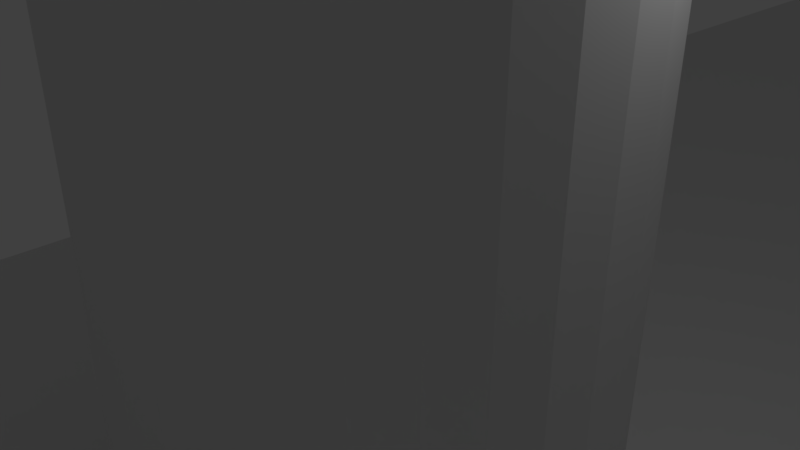 # Source: case.blend  (saved by Blender 2.79.0; exported with 4.5.12 LTS)
import bpy
from mathutils import Matrix  # noqa: F401  (used for matrix-valued properties, if any)

bpy.ops.wm.read_factory_settings(use_empty=True)
scene = bpy.context.scene
scene.name = 'Scene'

# ---- collections
col_collection_1 = bpy.data.collections.new('Collection 1'); scene.collection.children.link(col_collection_1)

# ---- world
world_world = bpy.data.worlds.new('World'); scene.world = world_world
world_world.color = (0.05088, 0.05088, 0.05088)
world_world.use_sun_shadow = False
world_world.sun_shadow_jitter_overblur = 0.0
world_world.cycles.sampling_method = 'MANUAL'

# ---- cameras
cam_camera = bpy.data.cameras.new('Camera')
cam_camera.clip_end = 100.0
cam_camera.lens = 35.0
cam_camera.sensor_width = 32.0
cam_camera.sensor_height = 18.0
cam_camera.ortho_scale = 7.314
cam_camera.dof.focus_distance = 0.0
cam_camera.dof.aperture_fstop = 128.0

# ---- lights
light_lamp = bpy.data.lights.new('Lamp', 'POINT')
light_lamp.transmission_factor = 0.0
light_lamp.cutoff_distance = 30.0
light_lamp.energy = 100.0
light_lamp.shadow_buffer_clip_start = 1.001
light_lamp.shadow_soft_size = 0.1
light_lamp.shadow_maximum_resolution = 0.006
light_lamp.use_absolute_resolution = True

# ---- meshes
me_cube_001 = bpy.data.meshes.new('Cube.001')
me_cube_001.from_pydata([(-5.0, -5.0, -1.0), (-5.0, -5.0, 1.0), (-5.0, 57.0, -1.0), (-5.0, 57.0, 1.0), (30.0, -5.0, -1.0), (30.0, -5.0, 1.0), (30.0, 57.0, -1.0), (30.0, 57.0, 1.0), (56.0, 57.0, 1.0), (56.0, 57.0, -1.0), (56.0, -5.0, -1.0), (56.0, -5.0, 1.0), (-5.0, 60.0, 1.0), (-5.0, 60.0, -1.0), (30.0, 60.0, -1.0), (30.0, 60.0, 1.0), (56.0, 60.0, 1.0), (56.0, 60.0, -1.0), (-5.0, 63.0, 1.0), (-5.0, 63.0, -1.0), (30.0, 63.0, -1.0), (30.0, 63.0, 1.0), (56.0, 63.0, 1.0), (56.0, 63.0, -1.0), (-5.0, -8.0, -1.0), (-5.0, -8.0, 1.0), (30.0, -8.0, 1.0), (30.0, -8.0, -1.0), (56.0, -8.0, 1.0), (56.0, -8.0, -1.0), (-5.0, -11.0, -1.0), (-5.0, -11.0, 1.0), (30.0, -11.0, 1.0), (30.0, -11.0, -1.0), (56.0, -11.0, 1.0), (56.0, -11.0, -1.0), (56.0, -5.0, 1.0), (56.0, -8.0, 1.0), (56.0, 57.0, 1.0), (56.0, 57.0, -1.0), (56.0, -5.0, -1.0), (56.0, 60.0, 1.0), (56.0, 60.0, -1.0), (56.0, 63.0, 1.0), (56.0, 63.0, -1.0), (56.0, -8.0, -1.0), (-5.0, -11.0, -1.0), (-5.0, -11.0, 1.0), (30.0, -11.0, 1.0), (30.0, -11.0, -1.0), (56.0, -11.0, 1.0), (56.0, -11.0, -1.0), (59.0, -5.0, 1.0), (59.0, -8.0, 1.0), (59.0, 57.0, 1.0), (59.0, 57.0, -1.0), (59.0, -5.0, -1.0), (59.0, 60.0, 1.0), (59.0, 60.0, -1.0), (59.0, 63.0, 1.0), (59.0, 63.0, -1.0), (59.0, -8.0, -1.0), (59.0, -11.0, 1.0), (59.0, -11.0, -1.0), (62.0, -5.0, 1.0), (62.0, -8.0, 1.0), (62.0, 57.0, 1.0), (62.0, 57.0, -1.0), (62.0, -5.0, -1.0), (62.0, 60.0, 1.0), (62.0, 60.0, -1.0), (62.0, 63.0, 1.0), (62.0, 63.0, -1.0), (62.0, -8.0, -1.0), (62.0, -11.0, 1.0), (62.0, -11.0, -1.0), (-5.0, 57.0, -1.0), (-5.0, -5.0, -1.0), (-5.0, -5.0, 1.0), (-5.0, 57.0, 1.0), (-5.0, 60.0, 1.0), (-5.0, 60.0, -1.0), (-5.0, 63.0, 1.0), (-5.0, 63.0, -1.0), (-5.0, -8.0, -1.0), (-5.0, -8.0, 1.0), (-5.0, -11.0, -1.0), (-5.0, -11.0, 1.0), (-8.0, 57.0, -1.0), (-8.0, -5.0, -1.0), (-8.0, -5.0, 1.0), (-8.0, 57.0, 1.0), (-8.0, 60.0, 1.0), (-8.0, 60.0, -1.0), (-8.0, 63.0, 1.0), (-8.0, 63.0, -1.0), (-8.0, -8.0, -1.0), (-8.0, -8.0, 1.0), (-8.0, -11.0, -1.0), (-8.0, -11.0, 1.0), (-11.0, 57.0, -1.0), (-11.0, -5.0, -1.0), (-11.0, -5.0, 1.0), (-11.0, 57.0, 1.0), (-11.0, 60.0, 1.0), (-11.0, 60.0, -1.0), (-11.0, 63.0, 1.0), (-11.0, 63.0, -1.0), (-11.0, -8.0, -1.0), (-11.0, -8.0, 1.0), (-11.0, -11.0, -1.0), (-11.0, -11.0, 1.0)], [], [(12, 18, 82, 80), (6, 2, 13, 14), (9, 6, 14, 17), (5, 1, 25, 26), (2, 6, 4, 0), (7, 3, 1, 5), (28, 34, 50, 37), (22, 16, 41, 43), (4, 6, 9, 10), (7, 5, 11, 8), (34, 32, 48, 50), (17, 14, 20, 23), (7, 8, 16, 15), (3, 7, 15, 12), (25, 1, 78, 85), (17, 23, 44, 42), (19, 18, 21, 20), (20, 21, 22, 23), (12, 15, 21, 18), (13, 2, 76, 81), (15, 16, 22, 21), (14, 13, 19, 20), (33, 35, 51, 49), (28, 26, 32, 34), (4, 10, 29, 27), (0, 24, 84, 77), (0, 4, 27, 24), (11, 5, 26, 28), (11, 28, 37, 36), (32, 31, 47, 48), (24, 27, 33, 30), (3, 12, 80, 79), (27, 29, 35, 33), (26, 25, 31, 32), (40, 39, 55, 56), (45, 40, 56, 61), (44, 43, 59, 60), (51, 45, 61, 63), (41, 38, 54, 57), (49, 48, 47, 46), (48, 49, 51, 50), (31, 30, 46, 47), (35, 29, 45, 51), (9, 17, 42, 39), (10, 9, 39, 40), (30, 33, 49, 46), (23, 22, 43, 44), (29, 10, 40, 45), (8, 11, 36, 38), (16, 8, 38, 41), (59, 57, 69, 71), (54, 52, 64, 66), (62, 63, 75, 74), (55, 58, 70, 67), (58, 60, 72, 70), (42, 44, 60, 58), (39, 42, 58, 55), (37, 50, 62, 53), (38, 36, 52, 54), (43, 41, 57, 59), (50, 51, 63, 62), (36, 37, 53, 52), (67, 66, 64, 68), (68, 64, 65, 73), (69, 70, 72, 71), (66, 67, 70, 69), (73, 65, 74, 75), (52, 53, 65, 64), (57, 54, 66, 69), (53, 62, 74, 65), (60, 59, 71, 72), (63, 61, 73, 75), (61, 56, 68, 73), (56, 55, 67, 68), (86, 87, 99, 98), (79, 80, 92, 91), (83, 81, 93, 95), (78, 79, 91, 90), (77, 84, 96, 89), (24, 30, 86, 84), (18, 19, 83, 82), (30, 31, 87, 86), (1, 3, 79, 78), (19, 13, 81, 83), (31, 25, 85, 87), (2, 0, 77, 76), (91, 92, 104, 103), (95, 93, 105, 107), (90, 91, 103, 102), (89, 96, 108, 101), (93, 88, 100, 105), (76, 77, 89, 88), (82, 83, 95, 94), (84, 86, 98, 96), (85, 78, 90, 97), (80, 82, 94, 92), (87, 85, 97, 99), (81, 76, 88, 93), (101, 102, 103, 100), (100, 103, 104, 105), (105, 104, 106, 107), (102, 101, 108, 109), (109, 108, 110, 111), (98, 99, 111, 110), (88, 89, 101, 100), (94, 95, 107, 106), (96, 98, 110, 108), (97, 90, 102, 109), (92, 94, 106, 104), (99, 97, 109, 111)])
me_cube_001.use_remesh_preserve_volume = False
me_cube_001.use_remesh_preserve_attributes = False
me_cube_001.use_mirror_vertex_groups = False
me_cube_001.update()
me_cylinder_005 = bpy.data.meshes.new('Cylinder.005')
me_cylinder_005.from_pydata([(0.0, 1.0, -1.0), (0.0, 1.0, 1.0), (0.1951, 0.9808, -1.0), (0.1951, 0.9808, 1.0), (0.3827, 0.9239, -1.0), (0.3827, 0.9239, 1.0), (0.5556, 0.8315, -1.0), (0.5556, 0.8315, 1.0), (0.7071, 0.7071, -1.0), (0.7071, 0.7071, 1.0), (0.8315, 0.5556, -1.0), (0.8315, 0.5556, 1.0), (0.9239, 0.3827, -1.0), (0.9239, 0.3827, 1.0), (0.9808, 0.1951, -1.0), (0.9808, 0.1951, 1.0), (1.0, 7.55e-08, -1.0), (1.0, 7.55e-08, 1.0), (0.9808, -0.1951, -1.0), (0.9808, -0.1951, 1.0), (0.9239, -0.3827, -1.0), (0.9239, -0.3827, 1.0), (0.8315, -0.5556, -1.0), (0.8315, -0.5556, 1.0), (0.7071, -0.7071, -1.0), (0.7071, -0.7071, 1.0), (0.5556, -0.8315, -1.0), (0.5556, -0.8315, 1.0), (0.3827, -0.9239, -1.0), (0.3827, -0.9239, 1.0), (0.1951, -0.9808, -1.0), (0.1951, -0.9808, 1.0), (-3.258e-07, -1.0, -1.0), (-3.258e-07, -1.0, 1.0), (-0.1951, -0.9808, -1.0), (-0.1951, -0.9808, 1.0), (-0.3827, -0.9239, -1.0), (-0.3827, -0.9239, 1.0), (-0.5556, -0.8315, -1.0), (-0.5556, -0.8315, 1.0), (-0.7071, -0.7071, -1.0), (-0.7071, -0.7071, 1.0), (-0.8315, -0.5556, -1.0), (-0.8315, -0.5556, 1.0), (-0.9239, -0.3827, -1.0), (-0.9239, -0.3827, 1.0), (-0.9808, -0.1951, -1.0), (-0.9808, -0.1951, 1.0), (-1.0, 9.656e-07, -1.0), (-1.0, 9.656e-07, 1.0), (-0.9808, 0.1951, -1.0), (-0.9808, 0.1951, 1.0), (-0.9239, 0.3827, -1.0), (-0.9239, 0.3827, 1.0), (-0.8315, 0.5556, -1.0), (-0.8315, 0.5556, 1.0), (-0.7071, 0.7071, -1.0), (-0.7071, 0.7071, 1.0), (-0.5556, 0.8315, -1.0), (-0.5556, 0.8315, 1.0), (-0.3827, 0.9239, -1.0), (-0.3827, 0.9239, 1.0), (-0.1951, 0.9808, -1.0), (-0.1951, 0.9808, 1.0), (0.08389, 0.4217, 1.0), (6.768e-08, 0.43, 1.0), (0.1646, 0.3973, 1.0), (0.2389, 0.3575, 1.0), (0.3041, 0.3041, 1.0), (0.3575, 0.2389, 1.0), (0.3973, 0.1646, 1.0), (0.4217, 0.08389, 1.0), (0.43, 1.949e-07, 1.0), (0.4217, -0.08389, 1.0), (0.3973, -0.1646, 1.0), (0.3575, -0.2389, 1.0), (0.3041, -0.3041, 1.0), (0.2389, -0.3575, 1.0), (0.1646, -0.3973, 1.0), (0.08389, -0.4217, 1.0), (-7.243e-08, -0.43, 1.0), (-0.08389, -0.4217, 1.0), (-0.1646, -0.3973, 1.0), (-0.2389, -0.3575, 1.0), (-0.3041, -0.3041, 1.0), (-0.3575, -0.2389, 1.0), (-0.3973, -0.1646, 1.0), (-0.4217, -0.08389, 1.0), (-0.43, 5.776e-07, 1.0), (-0.4217, 0.08389, 1.0), (-0.3973, 0.1646, 1.0), (-0.3575, 0.2389, 1.0), (-0.3041, 0.3041, 1.0), (-0.2389, 0.3575, 1.0), (-0.1646, 0.3973, 1.0), (-0.08389, 0.4217, 1.0), (0.08389, 0.4217, -0.7), (6.768e-08, 0.43, -0.7), (0.1646, 0.3973, -0.7), (0.2389, 0.3575, -0.7), (0.3041, 0.3041, -0.7), (0.3575, 0.2389, -0.7), (0.3973, 0.1646, -0.7), (0.4217, 0.08389, -0.7), (0.43, 1.949e-07, -0.7), (0.4217, -0.08389, -0.7), (0.3973, -0.1646, -0.7), (0.3575, -0.2389, -0.7), (0.3041, -0.3041, -0.7), (0.2389, -0.3575, -0.7), (0.1646, -0.3973, -0.7), (0.08389, -0.4217, -0.7), (-7.243e-08, -0.43, -0.7), (-0.08389, -0.4217, -0.7), (-0.1646, -0.3973, -0.7), (-0.2389, -0.3575, -0.7), (-0.3041, -0.3041, -0.7), (-0.3575, -0.2389, -0.7), (-0.3973, -0.1646, -0.7), (-0.4217, -0.08389, -0.7), (-0.43, 5.776e-07, -0.7), (-0.4217, 0.08389, -0.7), (-0.3973, 0.1646, -0.7), (-0.3575, 0.2389, -0.7), (-0.3041, 0.3041, -0.7), (-0.2389, 0.3575, -0.7), (-0.1646, 0.3973, -0.7), (-0.08389, 0.4217, -0.7)], [], [(0, 1, 3, 2), (2, 3, 5, 4), (4, 5, 7, 6), (6, 7, 9, 8), (8, 9, 11, 10), (10, 11, 13, 12), (12, 13, 15, 14), (14, 15, 17, 16), (16, 17, 19, 18), (18, 19, 21, 20), (20, 21, 23, 22), (22, 23, 25, 24), (24, 25, 27, 26), (26, 27, 29, 28), (28, 29, 31, 30), (30, 31, 33, 32), (32, 33, 35, 34), (34, 35, 37, 36), (36, 37, 39, 38), (38, 39, 41, 40), (40, 41, 43, 42), (42, 43, 45, 44), (44, 45, 47, 46), (46, 47, 49, 48), (48, 49, 51, 50), (50, 51, 53, 52), (52, 53, 55, 54), (54, 55, 57, 56), (56, 57, 59, 58), (58, 59, 61, 60), (11, 9, 68, 69), (60, 61, 63, 62), (62, 63, 1, 0), (0, 2, 4, 6, 8, 10, 12, 14, 16, 18, 20, 22, 24, 26, 28, 30, 32, 34, 36, 38, 40, 42, 44, 46, 48, 50, 52, 54, 56, 58, 60, 62), (90, 89, 121, 122), (29, 27, 77, 78), (47, 45, 86, 87), (3, 1, 65, 64), (1, 63, 95, 65), (21, 19, 73, 74), (39, 37, 82, 83), (57, 55, 91, 92), (13, 11, 69, 70), (31, 29, 78, 79), (49, 47, 87, 88), (5, 3, 64, 66), (23, 21, 74, 75), (41, 39, 83, 84), (59, 57, 92, 93), (15, 13, 70, 71), (33, 31, 79, 80), (51, 49, 88, 89), (7, 5, 66, 67), (25, 23, 75, 76), (43, 41, 84, 85), (61, 59, 93, 94), (17, 15, 71, 72), (35, 33, 80, 81), (53, 51, 89, 90), (9, 7, 67, 68), (27, 25, 76, 77), (45, 43, 85, 86), (63, 61, 94, 95), (19, 17, 72, 73), (37, 35, 81, 82), (55, 53, 90, 91), (96, 97, 127, 126, 125, 124, 123, 122, 121, 120, 119, 118, 117, 116, 115, 114, 113, 112, 111, 110, 109, 108, 107, 106, 105, 104, 103, 102, 101, 100, 99, 98), (77, 76, 108, 109), (91, 90, 122, 123), (78, 77, 109, 110), (64, 65, 97, 96), (92, 91, 123, 124), (79, 78, 110, 111), (66, 64, 96, 98), (93, 92, 124, 125), (80, 79, 111, 112), (67, 66, 98, 99), (94, 93, 125, 126), (81, 80, 112, 113), (68, 67, 99, 100), (95, 94, 126, 127), (82, 81, 113, 114), (69, 68, 100, 101), (65, 95, 127, 97), (83, 82, 114, 115), (70, 69, 101, 102), (84, 83, 115, 116), (71, 70, 102, 103), (85, 84, 116, 117), (72, 71, 103, 104), (86, 85, 117, 118), (73, 72, 104, 105), (87, 86, 118, 119), (74, 73, 105, 106), (88, 87, 119, 120), (75, 74, 106, 107), (89, 88, 120, 121), (76, 75, 107, 108)])
me_cylinder_005.use_remesh_preserve_volume = False
me_cylinder_005.use_remesh_preserve_attributes = False
me_cylinder_005.use_mirror_vertex_groups = False
me_cylinder_005.update()
me_cylinder_004 = bpy.data.meshes.new('Cylinder.004')
me_cylinder_004.from_pydata([(0.0, 1.0, -1.0), (0.0, 1.0, 1.0), (0.1951, 0.9808, -1.0), (0.1951, 0.9808, 1.0), (0.3827, 0.9239, -1.0), (0.3827, 0.9239, 1.0), (0.5556, 0.8315, -1.0), (0.5556, 0.8315, 1.0), (0.7071, 0.7071, -1.0), (0.7071, 0.7071, 1.0), (0.8315, 0.5556, -1.0), (0.8315, 0.5556, 1.0), (0.9239, 0.3827, -1.0), (0.9239, 0.3827, 1.0), (0.9808, 0.1951, -1.0), (0.9808, 0.1951, 1.0), (1.0, 7.55e-08, -1.0), (1.0, 7.55e-08, 1.0), (0.9808, -0.1951, -1.0), (0.9808, -0.1951, 1.0), (0.9239, -0.3827, -1.0), (0.9239, -0.3827, 1.0), (0.8315, -0.5556, -1.0), (0.8315, -0.5556, 1.0), (0.7071, -0.7071, -1.0), (0.7071, -0.7071, 1.0), (0.5556, -0.8315, -1.0), (0.5556, -0.8315, 1.0), (0.3827, -0.9239, -1.0), (0.3827, -0.9239, 1.0), (0.1951, -0.9808, -1.0), (0.1951, -0.9808, 1.0), (-3.258e-07, -1.0, -1.0), (-3.258e-07, -1.0, 1.0), (-0.1951, -0.9808, -1.0), (-0.1951, -0.9808, 1.0), (-0.3827, -0.9239, -1.0), (-0.3827, -0.9239, 1.0), (-0.5556, -0.8315, -1.0), (-0.5556, -0.8315, 1.0), (-0.7071, -0.7071, -1.0), (-0.7071, -0.7071, 1.0), (-0.8315, -0.5556, -1.0), (-0.8315, -0.5556, 1.0), (-0.9239, -0.3827, -1.0), (-0.9239, -0.3827, 1.0), (-0.9808, -0.1951, -1.0), (-0.9808, -0.1951, 1.0), (-1.0, 9.656e-07, -1.0), (-1.0, 9.656e-07, 1.0), (-0.9808, 0.1951, -1.0), (-0.9808, 0.1951, 1.0), (-0.9239, 0.3827, -1.0), (-0.9239, 0.3827, 1.0), (-0.8315, 0.5556, -1.0), (-0.8315, 0.5556, 1.0), (-0.7071, 0.7071, -1.0), (-0.7071, 0.7071, 1.0), (-0.5556, 0.8315, -1.0), (-0.5556, 0.8315, 1.0), (-0.3827, 0.9239, -1.0), (-0.3827, 0.9239, 1.0), (-0.1951, 0.9808, -1.0), (-0.1951, 0.9808, 1.0), (0.08389, 0.4217, 1.0), (6.768e-08, 0.43, 1.0), (0.1646, 0.3973, 1.0), (0.2389, 0.3575, 1.0), (0.3041, 0.3041, 1.0), (0.3575, 0.2389, 1.0), (0.3973, 0.1646, 1.0), (0.4217, 0.08389, 1.0), (0.43, 1.949e-07, 1.0), (0.4217, -0.08389, 1.0), (0.3973, -0.1646, 1.0), (0.3575, -0.2389, 1.0), (0.3041, -0.3041, 1.0), (0.2389, -0.3575, 1.0), (0.1646, -0.3973, 1.0), (0.08389, -0.4217, 1.0), (-7.243e-08, -0.43, 1.0), (-0.08389, -0.4217, 1.0), (-0.1646, -0.3973, 1.0), (-0.2389, -0.3575, 1.0), (-0.3041, -0.3041, 1.0), (-0.3575, -0.2389, 1.0), (-0.3973, -0.1646, 1.0), (-0.4217, -0.08389, 1.0), (-0.43, 5.776e-07, 1.0), (-0.4217, 0.08389, 1.0), (-0.3973, 0.1646, 1.0), (-0.3575, 0.2389, 1.0), (-0.3041, 0.3041, 1.0), (-0.2389, 0.3575, 1.0), (-0.1646, 0.3973, 1.0), (-0.08389, 0.4217, 1.0), (0.08389, 0.4217, -0.7), (6.768e-08, 0.43, -0.7), (0.1646, 0.3973, -0.7), (0.2389, 0.3575, -0.7), (0.3041, 0.3041, -0.7), (0.3575, 0.2389, -0.7), (0.3973, 0.1646, -0.7), (0.4217, 0.08389, -0.7), (0.43, 1.949e-07, -0.7), (0.4217, -0.08389, -0.7), (0.3973, -0.1646, -0.7), (0.3575, -0.2389, -0.7), (0.3041, -0.3041, -0.7), (0.2389, -0.3575, -0.7), (0.1646, -0.3973, -0.7), (0.08389, -0.4217, -0.7), (-7.243e-08, -0.43, -0.7), (-0.08389, -0.4217, -0.7), (-0.1646, -0.3973, -0.7), (-0.2389, -0.3575, -0.7), (-0.3041, -0.3041, -0.7), (-0.3575, -0.2389, -0.7), (-0.3973, -0.1646, -0.7), (-0.4217, -0.08389, -0.7), (-0.43, 5.776e-07, -0.7), (-0.4217, 0.08389, -0.7), (-0.3973, 0.1646, -0.7), (-0.3575, 0.2389, -0.7), (-0.3041, 0.3041, -0.7), (-0.2389, 0.3575, -0.7), (-0.1646, 0.3973, -0.7), (-0.08389, 0.4217, -0.7)], [], [(0, 1, 3, 2), (2, 3, 5, 4), (4, 5, 7, 6), (6, 7, 9, 8), (8, 9, 11, 10), (10, 11, 13, 12), (12, 13, 15, 14), (14, 15, 17, 16), (16, 17, 19, 18), (18, 19, 21, 20), (20, 21, 23, 22), (22, 23, 25, 24), (24, 25, 27, 26), (26, 27, 29, 28), (28, 29, 31, 30), (30, 31, 33, 32), (32, 33, 35, 34), (34, 35, 37, 36), (36, 37, 39, 38), (38, 39, 41, 40), (40, 41, 43, 42), (42, 43, 45, 44), (44, 45, 47, 46), (46, 47, 49, 48), (48, 49, 51, 50), (50, 51, 53, 52), (52, 53, 55, 54), (54, 55, 57, 56), (56, 57, 59, 58), (58, 59, 61, 60), (11, 9, 68, 69), (60, 61, 63, 62), (62, 63, 1, 0), (0, 2, 4, 6, 8, 10, 12, 14, 16, 18, 20, 22, 24, 26, 28, 30, 32, 34, 36, 38, 40, 42, 44, 46, 48, 50, 52, 54, 56, 58, 60, 62), (90, 89, 121, 122), (29, 27, 77, 78), (47, 45, 86, 87), (3, 1, 65, 64), (1, 63, 95, 65), (21, 19, 73, 74), (39, 37, 82, 83), (57, 55, 91, 92), (13, 11, 69, 70), (31, 29, 78, 79), (49, 47, 87, 88), (5, 3, 64, 66), (23, 21, 74, 75), (41, 39, 83, 84), (59, 57, 92, 93), (15, 13, 70, 71), (33, 31, 79, 80), (51, 49, 88, 89), (7, 5, 66, 67), (25, 23, 75, 76), (43, 41, 84, 85), (61, 59, 93, 94), (17, 15, 71, 72), (35, 33, 80, 81), (53, 51, 89, 90), (9, 7, 67, 68), (27, 25, 76, 77), (45, 43, 85, 86), (63, 61, 94, 95), (19, 17, 72, 73), (37, 35, 81, 82), (55, 53, 90, 91), (96, 97, 127, 126, 125, 124, 123, 122, 121, 120, 119, 118, 117, 116, 115, 114, 113, 112, 111, 110, 109, 108, 107, 106, 105, 104, 103, 102, 101, 100, 99, 98), (77, 76, 108, 109), (91, 90, 122, 123), (78, 77, 109, 110), (64, 65, 97, 96), (92, 91, 123, 124), (79, 78, 110, 111), (66, 64, 96, 98), (93, 92, 124, 125), (80, 79, 111, 112), (67, 66, 98, 99), (94, 93, 125, 126), (81, 80, 112, 113), (68, 67, 99, 100), (95, 94, 126, 127), (82, 81, 113, 114), (69, 68, 100, 101), (65, 95, 127, 97), (83, 82, 114, 115), (70, 69, 101, 102), (84, 83, 115, 116), (71, 70, 102, 103), (85, 84, 116, 117), (72, 71, 103, 104), (86, 85, 117, 118), (73, 72, 104, 105), (87, 86, 118, 119), (74, 73, 105, 106), (88, 87, 119, 120), (75, 74, 106, 107), (89, 88, 120, 121), (76, 75, 107, 108)])
me_cylinder_004.use_remesh_preserve_volume = False
me_cylinder_004.use_remesh_preserve_attributes = False
me_cylinder_004.use_mirror_vertex_groups = False
me_cylinder_004.update()
me_cylinder_003 = bpy.data.meshes.new('Cylinder.003')
me_cylinder_003.from_pydata([(0.0, 1.0, -1.0), (0.0, 1.0, 1.0), (0.1951, 0.9808, -1.0), (0.1951, 0.9808, 1.0), (0.3827, 0.9239, -1.0), (0.3827, 0.9239, 1.0), (0.5556, 0.8315, -1.0), (0.5556, 0.8315, 1.0), (0.7071, 0.7071, -1.0), (0.7071, 0.7071, 1.0), (0.8315, 0.5556, -1.0), (0.8315, 0.5556, 1.0), (0.9239, 0.3827, -1.0), (0.9239, 0.3827, 1.0), (0.9808, 0.1951, -1.0), (0.9808, 0.1951, 1.0), (1.0, 7.55e-08, -1.0), (1.0, 7.55e-08, 1.0), (0.9808, -0.1951, -1.0), (0.9808, -0.1951, 1.0), (0.9239, -0.3827, -1.0), (0.9239, -0.3827, 1.0), (0.8315, -0.5556, -1.0), (0.8315, -0.5556, 1.0), (0.7071, -0.7071, -1.0), (0.7071, -0.7071, 1.0), (0.5556, -0.8315, -1.0), (0.5556, -0.8315, 1.0), (0.3827, -0.9239, -1.0), (0.3827, -0.9239, 1.0), (0.1951, -0.9808, -1.0), (0.1951, -0.9808, 1.0), (-3.258e-07, -1.0, -1.0), (-3.258e-07, -1.0, 1.0), (-0.1951, -0.9808, -1.0), (-0.1951, -0.9808, 1.0), (-0.3827, -0.9239, -1.0), (-0.3827, -0.9239, 1.0), (-0.5556, -0.8315, -1.0), (-0.5556, -0.8315, 1.0), (-0.7071, -0.7071, -1.0), (-0.7071, -0.7071, 1.0), (-0.8315, -0.5556, -1.0), (-0.8315, -0.5556, 1.0), (-0.9239, -0.3827, -1.0), (-0.9239, -0.3827, 1.0), (-0.9808, -0.1951, -1.0), (-0.9808, -0.1951, 1.0), (-1.0, 9.656e-07, -1.0), (-1.0, 9.656e-07, 1.0), (-0.9808, 0.1951, -1.0), (-0.9808, 0.1951, 1.0), (-0.9239, 0.3827, -1.0), (-0.9239, 0.3827, 1.0), (-0.8315, 0.5556, -1.0), (-0.8315, 0.5556, 1.0), (-0.7071, 0.7071, -1.0), (-0.7071, 0.7071, 1.0), (-0.5556, 0.8315, -1.0), (-0.5556, 0.8315, 1.0), (-0.3827, 0.9239, -1.0), (-0.3827, 0.9239, 1.0), (-0.1951, 0.9808, -1.0), (-0.1951, 0.9808, 1.0), (0.08389, 0.4217, 1.0), (6.768e-08, 0.43, 1.0), (0.1646, 0.3973, 1.0), (0.2389, 0.3575, 1.0), (0.3041, 0.3041, 1.0), (0.3575, 0.2389, 1.0), (0.3973, 0.1646, 1.0), (0.4217, 0.08389, 1.0), (0.43, 1.949e-07, 1.0), (0.4217, -0.08389, 1.0), (0.3973, -0.1646, 1.0), (0.3575, -0.2389, 1.0), (0.3041, -0.3041, 1.0), (0.2389, -0.3575, 1.0), (0.1646, -0.3973, 1.0), (0.08389, -0.4217, 1.0), (-7.243e-08, -0.43, 1.0), (-0.08389, -0.4217, 1.0), (-0.1646, -0.3973, 1.0), (-0.2389, -0.3575, 1.0), (-0.3041, -0.3041, 1.0), (-0.3575, -0.2389, 1.0), (-0.3973, -0.1646, 1.0), (-0.4217, -0.08389, 1.0), (-0.43, 5.776e-07, 1.0), (-0.4217, 0.08389, 1.0), (-0.3973, 0.1646, 1.0), (-0.3575, 0.2389, 1.0), (-0.3041, 0.3041, 1.0), (-0.2389, 0.3575, 1.0), (-0.1646, 0.3973, 1.0), (-0.08389, 0.4217, 1.0), (0.08389, 0.4217, -0.7), (6.768e-08, 0.43, -0.7), (0.1646, 0.3973, -0.7), (0.2389, 0.3575, -0.7), (0.3041, 0.3041, -0.7), (0.3575, 0.2389, -0.7), (0.3973, 0.1646, -0.7), (0.4217, 0.08389, -0.7), (0.43, 1.949e-07, -0.7), (0.4217, -0.08389, -0.7), (0.3973, -0.1646, -0.7), (0.3575, -0.2389, -0.7), (0.3041, -0.3041, -0.7), (0.2389, -0.3575, -0.7), (0.1646, -0.3973, -0.7), (0.08389, -0.4217, -0.7), (-7.243e-08, -0.43, -0.7), (-0.08389, -0.4217, -0.7), (-0.1646, -0.3973, -0.7), (-0.2389, -0.3575, -0.7), (-0.3041, -0.3041, -0.7), (-0.3575, -0.2389, -0.7), (-0.3973, -0.1646, -0.7), (-0.4217, -0.08389, -0.7), (-0.43, 5.776e-07, -0.7), (-0.4217, 0.08389, -0.7), (-0.3973, 0.1646, -0.7), (-0.3575, 0.2389, -0.7), (-0.3041, 0.3041, -0.7), (-0.2389, 0.3575, -0.7), (-0.1646, 0.3973, -0.7), (-0.08389, 0.4217, -0.7)], [], [(0, 1, 3, 2), (2, 3, 5, 4), (4, 5, 7, 6), (6, 7, 9, 8), (8, 9, 11, 10), (10, 11, 13, 12), (12, 13, 15, 14), (14, 15, 17, 16), (16, 17, 19, 18), (18, 19, 21, 20), (20, 21, 23, 22), (22, 23, 25, 24), (24, 25, 27, 26), (26, 27, 29, 28), (28, 29, 31, 30), (30, 31, 33, 32), (32, 33, 35, 34), (34, 35, 37, 36), (36, 37, 39, 38), (38, 39, 41, 40), (40, 41, 43, 42), (42, 43, 45, 44), (44, 45, 47, 46), (46, 47, 49, 48), (48, 49, 51, 50), (50, 51, 53, 52), (52, 53, 55, 54), (54, 55, 57, 56), (56, 57, 59, 58), (58, 59, 61, 60), (11, 9, 68, 69), (60, 61, 63, 62), (62, 63, 1, 0), (0, 2, 4, 6, 8, 10, 12, 14, 16, 18, 20, 22, 24, 26, 28, 30, 32, 34, 36, 38, 40, 42, 44, 46, 48, 50, 52, 54, 56, 58, 60, 62), (90, 89, 121, 122), (29, 27, 77, 78), (47, 45, 86, 87), (3, 1, 65, 64), (1, 63, 95, 65), (21, 19, 73, 74), (39, 37, 82, 83), (57, 55, 91, 92), (13, 11, 69, 70), (31, 29, 78, 79), (49, 47, 87, 88), (5, 3, 64, 66), (23, 21, 74, 75), (41, 39, 83, 84), (59, 57, 92, 93), (15, 13, 70, 71), (33, 31, 79, 80), (51, 49, 88, 89), (7, 5, 66, 67), (25, 23, 75, 76), (43, 41, 84, 85), (61, 59, 93, 94), (17, 15, 71, 72), (35, 33, 80, 81), (53, 51, 89, 90), (9, 7, 67, 68), (27, 25, 76, 77), (45, 43, 85, 86), (63, 61, 94, 95), (19, 17, 72, 73), (37, 35, 81, 82), (55, 53, 90, 91), (96, 97, 127, 126, 125, 124, 123, 122, 121, 120, 119, 118, 117, 116, 115, 114, 113, 112, 111, 110, 109, 108, 107, 106, 105, 104, 103, 102, 101, 100, 99, 98), (77, 76, 108, 109), (91, 90, 122, 123), (78, 77, 109, 110), (64, 65, 97, 96), (92, 91, 123, 124), (79, 78, 110, 111), (66, 64, 96, 98), (93, 92, 124, 125), (80, 79, 111, 112), (67, 66, 98, 99), (94, 93, 125, 126), (81, 80, 112, 113), (68, 67, 99, 100), (95, 94, 126, 127), (82, 81, 113, 114), (69, 68, 100, 101), (65, 95, 127, 97), (83, 82, 114, 115), (70, 69, 101, 102), (84, 83, 115, 116), (71, 70, 102, 103), (85, 84, 116, 117), (72, 71, 103, 104), (86, 85, 117, 118), (73, 72, 104, 105), (87, 86, 118, 119), (74, 73, 105, 106), (88, 87, 119, 120), (75, 74, 106, 107), (89, 88, 120, 121), (76, 75, 107, 108)])
me_cylinder_003.use_remesh_preserve_volume = False
me_cylinder_003.use_remesh_preserve_attributes = False
me_cylinder_003.use_mirror_vertex_groups = False
me_cylinder_003.update()
me_cylinder_002 = bpy.data.meshes.new('Cylinder.002')
me_cylinder_002.from_pydata([(0.0, 1.0, -1.0), (0.0, 1.0, 1.0), (0.1951, 0.9808, -1.0), (0.1951, 0.9808, 1.0), (0.3827, 0.9239, -1.0), (0.3827, 0.9239, 1.0), (0.5556, 0.8315, -1.0), (0.5556, 0.8315, 1.0), (0.7071, 0.7071, -1.0), (0.7071, 0.7071, 1.0), (0.8315, 0.5556, -1.0), (0.8315, 0.5556, 1.0), (0.9239, 0.3827, -1.0), (0.9239, 0.3827, 1.0), (0.9808, 0.1951, -1.0), (0.9808, 0.1951, 1.0), (1.0, 7.55e-08, -1.0), (1.0, 7.55e-08, 1.0), (0.9808, -0.1951, -1.0), (0.9808, -0.1951, 1.0), (0.9239, -0.3827, -1.0), (0.9239, -0.3827, 1.0), (0.8315, -0.5556, -1.0), (0.8315, -0.5556, 1.0), (0.7071, -0.7071, -1.0), (0.7071, -0.7071, 1.0), (0.5556, -0.8315, -1.0), (0.5556, -0.8315, 1.0), (0.3827, -0.9239, -1.0), (0.3827, -0.9239, 1.0), (0.1951, -0.9808, -1.0), (0.1951, -0.9808, 1.0), (-3.258e-07, -1.0, -1.0), (-3.258e-07, -1.0, 1.0), (-0.1951, -0.9808, -1.0), (-0.1951, -0.9808, 1.0), (-0.3827, -0.9239, -1.0), (-0.3827, -0.9239, 1.0), (-0.5556, -0.8315, -1.0), (-0.5556, -0.8315, 1.0), (-0.7071, -0.7071, -1.0), (-0.7071, -0.7071, 1.0), (-0.8315, -0.5556, -1.0), (-0.8315, -0.5556, 1.0), (-0.9239, -0.3827, -1.0), (-0.9239, -0.3827, 1.0), (-0.9808, -0.1951, -1.0), (-0.9808, -0.1951, 1.0), (-1.0, 9.656e-07, -1.0), (-1.0, 9.656e-07, 1.0), (-0.9808, 0.1951, -1.0), (-0.9808, 0.1951, 1.0), (-0.9239, 0.3827, -1.0), (-0.9239, 0.3827, 1.0), (-0.8315, 0.5556, -1.0), (-0.8315, 0.5556, 1.0), (-0.7071, 0.7071, -1.0), (-0.7071, 0.7071, 1.0), (-0.5556, 0.8315, -1.0), (-0.5556, 0.8315, 1.0), (-0.3827, 0.9239, -1.0), (-0.3827, 0.9239, 1.0), (-0.1951, 0.9808, -1.0), (-0.1951, 0.9808, 1.0), (0.08389, 0.4217, 1.0), (6.768e-08, 0.43, 1.0), (0.1646, 0.3973, 1.0), (0.2389, 0.3575, 1.0), (0.3041, 0.3041, 1.0), (0.3575, 0.2389, 1.0), (0.3973, 0.1646, 1.0), (0.4217, 0.08389, 1.0), (0.43, 1.949e-07, 1.0), (0.4217, -0.08389, 1.0), (0.3973, -0.1646, 1.0), (0.3575, -0.2389, 1.0), (0.3041, -0.3041, 1.0), (0.2389, -0.3575, 1.0), (0.1646, -0.3973, 1.0), (0.08389, -0.4217, 1.0), (-7.243e-08, -0.43, 1.0), (-0.08389, -0.4217, 1.0), (-0.1646, -0.3973, 1.0), (-0.2389, -0.3575, 1.0), (-0.3041, -0.3041, 1.0), (-0.3575, -0.2389, 1.0), (-0.3973, -0.1646, 1.0), (-0.4217, -0.08389, 1.0), (-0.43, 5.776e-07, 1.0), (-0.4217, 0.08389, 1.0), (-0.3973, 0.1646, 1.0), (-0.3575, 0.2389, 1.0), (-0.3041, 0.3041, 1.0), (-0.2389, 0.3575, 1.0), (-0.1646, 0.3973, 1.0), (-0.08389, 0.4217, 1.0), (0.08389, 0.4217, -0.7), (6.768e-08, 0.43, -0.7), (0.1646, 0.3973, -0.7), (0.2389, 0.3575, -0.7), (0.3041, 0.3041, -0.7), (0.3575, 0.2389, -0.7), (0.3973, 0.1646, -0.7), (0.4217, 0.08389, -0.7), (0.43, 1.949e-07, -0.7), (0.4217, -0.08389, -0.7), (0.3973, -0.1646, -0.7), (0.3575, -0.2389, -0.7), (0.3041, -0.3041, -0.7), (0.2389, -0.3575, -0.7), (0.1646, -0.3973, -0.7), (0.08389, -0.4217, -0.7), (-7.243e-08, -0.43, -0.7), (-0.08389, -0.4217, -0.7), (-0.1646, -0.3973, -0.7), (-0.2389, -0.3575, -0.7), (-0.3041, -0.3041, -0.7), (-0.3575, -0.2389, -0.7), (-0.3973, -0.1646, -0.7), (-0.4217, -0.08389, -0.7), (-0.43, 5.776e-07, -0.7), (-0.4217, 0.08389, -0.7), (-0.3973, 0.1646, -0.7), (-0.3575, 0.2389, -0.7), (-0.3041, 0.3041, -0.7), (-0.2389, 0.3575, -0.7), (-0.1646, 0.3973, -0.7), (-0.08389, 0.4217, -0.7)], [], [(0, 1, 3, 2), (2, 3, 5, 4), (4, 5, 7, 6), (6, 7, 9, 8), (8, 9, 11, 10), (10, 11, 13, 12), (12, 13, 15, 14), (14, 15, 17, 16), (16, 17, 19, 18), (18, 19, 21, 20), (20, 21, 23, 22), (22, 23, 25, 24), (24, 25, 27, 26), (26, 27, 29, 28), (28, 29, 31, 30), (30, 31, 33, 32), (32, 33, 35, 34), (34, 35, 37, 36), (36, 37, 39, 38), (38, 39, 41, 40), (40, 41, 43, 42), (42, 43, 45, 44), (44, 45, 47, 46), (46, 47, 49, 48), (48, 49, 51, 50), (50, 51, 53, 52), (52, 53, 55, 54), (54, 55, 57, 56), (56, 57, 59, 58), (58, 59, 61, 60), (11, 9, 68, 69), (60, 61, 63, 62), (62, 63, 1, 0), (0, 2, 4, 6, 8, 10, 12, 14, 16, 18, 20, 22, 24, 26, 28, 30, 32, 34, 36, 38, 40, 42, 44, 46, 48, 50, 52, 54, 56, 58, 60, 62), (90, 89, 121, 122), (29, 27, 77, 78), (47, 45, 86, 87), (3, 1, 65, 64), (1, 63, 95, 65), (21, 19, 73, 74), (39, 37, 82, 83), (57, 55, 91, 92), (13, 11, 69, 70), (31, 29, 78, 79), (49, 47, 87, 88), (5, 3, 64, 66), (23, 21, 74, 75), (41, 39, 83, 84), (59, 57, 92, 93), (15, 13, 70, 71), (33, 31, 79, 80), (51, 49, 88, 89), (7, 5, 66, 67), (25, 23, 75, 76), (43, 41, 84, 85), (61, 59, 93, 94), (17, 15, 71, 72), (35, 33, 80, 81), (53, 51, 89, 90), (9, 7, 67, 68), (27, 25, 76, 77), (45, 43, 85, 86), (63, 61, 94, 95), (19, 17, 72, 73), (37, 35, 81, 82), (55, 53, 90, 91), (96, 97, 127, 126, 125, 124, 123, 122, 121, 120, 119, 118, 117, 116, 115, 114, 113, 112, 111, 110, 109, 108, 107, 106, 105, 104, 103, 102, 101, 100, 99, 98), (77, 76, 108, 109), (91, 90, 122, 123), (78, 77, 109, 110), (64, 65, 97, 96), (92, 91, 123, 124), (79, 78, 110, 111), (66, 64, 96, 98), (93, 92, 124, 125), (80, 79, 111, 112), (67, 66, 98, 99), (94, 93, 125, 126), (81, 80, 112, 113), (68, 67, 99, 100), (95, 94, 126, 127), (82, 81, 113, 114), (69, 68, 100, 101), (65, 95, 127, 97), (83, 82, 114, 115), (70, 69, 101, 102), (84, 83, 115, 116), (71, 70, 102, 103), (85, 84, 116, 117), (72, 71, 103, 104), (86, 85, 117, 118), (73, 72, 104, 105), (87, 86, 118, 119), (74, 73, 105, 106), (88, 87, 119, 120), (75, 74, 106, 107), (89, 88, 120, 121), (76, 75, 107, 108)])
me_cylinder_002.use_remesh_preserve_volume = False
me_cylinder_002.use_remesh_preserve_attributes = False
me_cylinder_002.use_mirror_vertex_groups = False
me_cylinder_002.update()
me_cylinder_001 = bpy.data.meshes.new('Cylinder.001')
me_cylinder_001.from_pydata([(0.0, 1.0, -1.0), (0.0, 1.0, 1.0), (0.1951, 0.9808, -1.0), (0.1951, 0.9808, 1.0), (0.3827, 0.9239, -1.0), (0.3827, 0.9239, 1.0), (0.5556, 0.8315, -1.0), (0.5556, 0.8315, 1.0), (0.7071, 0.7071, -1.0), (0.7071, 0.7071, 1.0), (0.8315, 0.5556, -1.0), (0.8315, 0.5556, 1.0), (0.9239, 0.3827, -1.0), (0.9239, 0.3827, 1.0), (0.9808, 0.1951, -1.0), (0.9808, 0.1951, 1.0), (1.0, 7.55e-08, -1.0), (1.0, 7.55e-08, 1.0), (0.9808, -0.1951, -1.0), (0.9808, -0.1951, 1.0), (0.9239, -0.3827, -1.0), (0.9239, -0.3827, 1.0), (0.8315, -0.5556, -1.0), (0.8315, -0.5556, 1.0), (0.7071, -0.7071, -1.0), (0.7071, -0.7071, 1.0), (0.5556, -0.8315, -1.0), (0.5556, -0.8315, 1.0), (0.3827, -0.9239, -1.0), (0.3827, -0.9239, 1.0), (0.1951, -0.9808, -1.0), (0.1951, -0.9808, 1.0), (-3.258e-07, -1.0, -1.0), (-3.258e-07, -1.0, 1.0), (-0.1951, -0.9808, -1.0), (-0.1951, -0.9808, 1.0), (-0.3827, -0.9239, -1.0), (-0.3827, -0.9239, 1.0), (-0.5556, -0.8315, -1.0), (-0.5556, -0.8315, 1.0), (-0.7071, -0.7071, -1.0), (-0.7071, -0.7071, 1.0), (-0.8315, -0.5556, -1.0), (-0.8315, -0.5556, 1.0), (-0.9239, -0.3827, -1.0), (-0.9239, -0.3827, 1.0), (-0.9808, -0.1951, -1.0), (-0.9808, -0.1951, 1.0), (-1.0, 9.656e-07, -1.0), (-1.0, 9.656e-07, 1.0), (-0.9808, 0.1951, -1.0), (-0.9808, 0.1951, 1.0), (-0.9239, 0.3827, -1.0), (-0.9239, 0.3827, 1.0), (-0.8315, 0.5556, -1.0), (-0.8315, 0.5556, 1.0), (-0.7071, 0.7071, -1.0), (-0.7071, 0.7071, 1.0), (-0.5556, 0.8315, -1.0), (-0.5556, 0.8315, 1.0), (-0.3827, 0.9239, -1.0), (-0.3827, 0.9239, 1.0), (-0.1951, 0.9808, -1.0), (-0.1951, 0.9808, 1.0), (0.08389, 0.4217, 1.0), (6.768e-08, 0.43, 1.0), (0.1646, 0.3973, 1.0), (0.2389, 0.3575, 1.0), (0.3041, 0.3041, 1.0), (0.3575, 0.2389, 1.0), (0.3973, 0.1646, 1.0), (0.4217, 0.08389, 1.0), (0.43, 1.949e-07, 1.0), (0.4217, -0.08389, 1.0), (0.3973, -0.1646, 1.0), (0.3575, -0.2389, 1.0), (0.3041, -0.3041, 1.0), (0.2389, -0.3575, 1.0), (0.1646, -0.3973, 1.0), (0.08389, -0.4217, 1.0), (-7.243e-08, -0.43, 1.0), (-0.08389, -0.4217, 1.0), (-0.1646, -0.3973, 1.0), (-0.2389, -0.3575, 1.0), (-0.3041, -0.3041, 1.0), (-0.3575, -0.2389, 1.0), (-0.3973, -0.1646, 1.0), (-0.4217, -0.08389, 1.0), (-0.43, 5.776e-07, 1.0), (-0.4217, 0.08389, 1.0), (-0.3973, 0.1646, 1.0), (-0.3575, 0.2389, 1.0), (-0.3041, 0.3041, 1.0), (-0.2389, 0.3575, 1.0), (-0.1646, 0.3973, 1.0), (-0.08389, 0.4217, 1.0), (0.08389, 0.4217, -0.7), (6.768e-08, 0.43, -0.7), (0.1646, 0.3973, -0.7), (0.2389, 0.3575, -0.7), (0.3041, 0.3041, -0.7), (0.3575, 0.2389, -0.7), (0.3973, 0.1646, -0.7), (0.4217, 0.08389, -0.7), (0.43, 1.949e-07, -0.7), (0.4217, -0.08389, -0.7), (0.3973, -0.1646, -0.7), (0.3575, -0.2389, -0.7), (0.3041, -0.3041, -0.7), (0.2389, -0.3575, -0.7), (0.1646, -0.3973, -0.7), (0.08389, -0.4217, -0.7), (-7.243e-08, -0.43, -0.7), (-0.08389, -0.4217, -0.7), (-0.1646, -0.3973, -0.7), (-0.2389, -0.3575, -0.7), (-0.3041, -0.3041, -0.7), (-0.3575, -0.2389, -0.7), (-0.3973, -0.1646, -0.7), (-0.4217, -0.08389, -0.7), (-0.43, 5.776e-07, -0.7), (-0.4217, 0.08389, -0.7), (-0.3973, 0.1646, -0.7), (-0.3575, 0.2389, -0.7), (-0.3041, 0.3041, -0.7), (-0.2389, 0.3575, -0.7), (-0.1646, 0.3973, -0.7), (-0.08389, 0.4217, -0.7)], [], [(0, 1, 3, 2), (2, 3, 5, 4), (4, 5, 7, 6), (6, 7, 9, 8), (8, 9, 11, 10), (10, 11, 13, 12), (12, 13, 15, 14), (14, 15, 17, 16), (16, 17, 19, 18), (18, 19, 21, 20), (20, 21, 23, 22), (22, 23, 25, 24), (24, 25, 27, 26), (26, 27, 29, 28), (28, 29, 31, 30), (30, 31, 33, 32), (32, 33, 35, 34), (34, 35, 37, 36), (36, 37, 39, 38), (38, 39, 41, 40), (40, 41, 43, 42), (42, 43, 45, 44), (44, 45, 47, 46), (46, 47, 49, 48), (48, 49, 51, 50), (50, 51, 53, 52), (52, 53, 55, 54), (54, 55, 57, 56), (56, 57, 59, 58), (58, 59, 61, 60), (11, 9, 68, 69), (60, 61, 63, 62), (62, 63, 1, 0), (0, 2, 4, 6, 8, 10, 12, 14, 16, 18, 20, 22, 24, 26, 28, 30, 32, 34, 36, 38, 40, 42, 44, 46, 48, 50, 52, 54, 56, 58, 60, 62), (90, 89, 121, 122), (29, 27, 77, 78), (47, 45, 86, 87), (3, 1, 65, 64), (1, 63, 95, 65), (21, 19, 73, 74), (39, 37, 82, 83), (57, 55, 91, 92), (13, 11, 69, 70), (31, 29, 78, 79), (49, 47, 87, 88), (5, 3, 64, 66), (23, 21, 74, 75), (41, 39, 83, 84), (59, 57, 92, 93), (15, 13, 70, 71), (33, 31, 79, 80), (51, 49, 88, 89), (7, 5, 66, 67), (25, 23, 75, 76), (43, 41, 84, 85), (61, 59, 93, 94), (17, 15, 71, 72), (35, 33, 80, 81), (53, 51, 89, 90), (9, 7, 67, 68), (27, 25, 76, 77), (45, 43, 85, 86), (63, 61, 94, 95), (19, 17, 72, 73), (37, 35, 81, 82), (55, 53, 90, 91), (96, 97, 127, 126, 125, 124, 123, 122, 121, 120, 119, 118, 117, 116, 115, 114, 113, 112, 111, 110, 109, 108, 107, 106, 105, 104, 103, 102, 101, 100, 99, 98), (77, 76, 108, 109), (91, 90, 122, 123), (78, 77, 109, 110), (64, 65, 97, 96), (92, 91, 123, 124), (79, 78, 110, 111), (66, 64, 96, 98), (93, 92, 124, 125), (80, 79, 111, 112), (67, 66, 98, 99), (94, 93, 125, 126), (81, 80, 112, 113), (68, 67, 99, 100), (95, 94, 126, 127), (82, 81, 113, 114), (69, 68, 100, 101), (65, 95, 127, 97), (83, 82, 114, 115), (70, 69, 101, 102), (84, 83, 115, 116), (71, 70, 102, 103), (85, 84, 116, 117), (72, 71, 103, 104), (86, 85, 117, 118), (73, 72, 104, 105), (87, 86, 118, 119), (74, 73, 105, 106), (88, 87, 119, 120), (75, 74, 106, 107), (89, 88, 120, 121), (76, 75, 107, 108)])
me_cylinder_001.use_remesh_preserve_volume = False
me_cylinder_001.use_remesh_preserve_attributes = False
me_cylinder_001.use_mirror_vertex_groups = False
me_cylinder_001.update()
me_cylinder = bpy.data.meshes.new('Cylinder')
me_cylinder.from_pydata([(0.0, 1.0, -1.0), (0.0, 1.0, 1.0), (0.1951, 0.9808, -1.0), (0.1951, 0.9808, 1.0), (0.3827, 0.9239, -1.0), (0.3827, 0.9239, 1.0), (0.5556, 0.8315, -1.0), (0.5556, 0.8315, 1.0), (0.7071, 0.7071, -1.0), (0.7071, 0.7071, 1.0), (0.8315, 0.5556, -1.0), (0.8315, 0.5556, 1.0), (0.9239, 0.3827, -1.0), (0.9239, 0.3827, 1.0), (0.9808, 0.1951, -1.0), (0.9808, 0.1951, 1.0), (1.0, 7.55e-08, -1.0), (1.0, 7.55e-08, 1.0), (0.9808, -0.1951, -1.0), (0.9808, -0.1951, 1.0), (0.9239, -0.3827, -1.0), (0.9239, -0.3827, 1.0), (0.8315, -0.5556, -1.0), (0.8315, -0.5556, 1.0), (0.7071, -0.7071, -1.0), (0.7071, -0.7071, 1.0), (0.5556, -0.8315, -1.0), (0.5556, -0.8315, 1.0), (0.3827, -0.9239, -1.0), (0.3827, -0.9239, 1.0), (0.1951, -0.9808, -1.0), (0.1951, -0.9808, 1.0), (-3.258e-07, -1.0, -1.0), (-3.258e-07, -1.0, 1.0), (-0.1951, -0.9808, -1.0), (-0.1951, -0.9808, 1.0), (-0.3827, -0.9239, -1.0), (-0.3827, -0.9239, 1.0), (-0.5556, -0.8315, -1.0), (-0.5556, -0.8315, 1.0), (-0.7071, -0.7071, -1.0), (-0.7071, -0.7071, 1.0), (-0.8315, -0.5556, -1.0), (-0.8315, -0.5556, 1.0), (-0.9239, -0.3827, -1.0), (-0.9239, -0.3827, 1.0), (-0.9808, -0.1951, -1.0), (-0.9808, -0.1951, 1.0), (-1.0, 9.656e-07, -1.0), (-1.0, 9.656e-07, 1.0), (-0.9808, 0.1951, -1.0), (-0.9808, 0.1951, 1.0), (-0.9239, 0.3827, -1.0), (-0.9239, 0.3827, 1.0), (-0.8315, 0.5556, -1.0), (-0.8315, 0.5556, 1.0), (-0.7071, 0.7071, -1.0), (-0.7071, 0.7071, 1.0), (-0.5556, 0.8315, -1.0), (-0.5556, 0.8315, 1.0), (-0.3827, 0.9239, -1.0), (-0.3827, 0.9239, 1.0), (-0.1951, 0.9808, -1.0), (-0.1951, 0.9808, 1.0), (0.08389, 0.4217, 1.0), (6.768e-08, 0.43, 1.0), (0.1646, 0.3973, 1.0), (0.2389, 0.3575, 1.0), (0.3041, 0.3041, 1.0), (0.3575, 0.2389, 1.0), (0.3973, 0.1646, 1.0), (0.4217, 0.08389, 1.0), (0.43, 1.949e-07, 1.0), (0.4217, -0.08389, 1.0), (0.3973, -0.1646, 1.0), (0.3575, -0.2389, 1.0), (0.3041, -0.3041, 1.0), (0.2389, -0.3575, 1.0), (0.1646, -0.3973, 1.0), (0.08389, -0.4217, 1.0), (-7.243e-08, -0.43, 1.0), (-0.08389, -0.4217, 1.0), (-0.1646, -0.3973, 1.0), (-0.2389, -0.3575, 1.0), (-0.3041, -0.3041, 1.0), (-0.3575, -0.2389, 1.0), (-0.3973, -0.1646, 1.0), (-0.4217, -0.08389, 1.0), (-0.43, 5.776e-07, 1.0), (-0.4217, 0.08389, 1.0), (-0.3973, 0.1646, 1.0), (-0.3575, 0.2389, 1.0), (-0.3041, 0.3041, 1.0), (-0.2389, 0.3575, 1.0), (-0.1646, 0.3973, 1.0), (-0.08389, 0.4217, 1.0), (0.08389, 0.4217, -0.7), (6.768e-08, 0.43, -0.7), (0.1646, 0.3973, -0.7), (0.2389, 0.3575, -0.7), (0.3041, 0.3041, -0.7), (0.3575, 0.2389, -0.7), (0.3973, 0.1646, -0.7), (0.4217, 0.08389, -0.7), (0.43, 1.949e-07, -0.7), (0.4217, -0.08389, -0.7), (0.3973, -0.1646, -0.7), (0.3575, -0.2389, -0.7), (0.3041, -0.3041, -0.7), (0.2389, -0.3575, -0.7), (0.1646, -0.3973, -0.7), (0.08389, -0.4217, -0.7), (-7.243e-08, -0.43, -0.7), (-0.08389, -0.4217, -0.7), (-0.1646, -0.3973, -0.7), (-0.2389, -0.3575, -0.7), (-0.3041, -0.3041, -0.7), (-0.3575, -0.2389, -0.7), (-0.3973, -0.1646, -0.7), (-0.4217, -0.08389, -0.7), (-0.43, 5.776e-07, -0.7), (-0.4217, 0.08389, -0.7), (-0.3973, 0.1646, -0.7), (-0.3575, 0.2389, -0.7), (-0.3041, 0.3041, -0.7), (-0.2389, 0.3575, -0.7), (-0.1646, 0.3973, -0.7), (-0.08389, 0.4217, -0.7)], [], [(0, 1, 3, 2), (2, 3, 5, 4), (4, 5, 7, 6), (6, 7, 9, 8), (8, 9, 11, 10), (10, 11, 13, 12), (12, 13, 15, 14), (14, 15, 17, 16), (16, 17, 19, 18), (18, 19, 21, 20), (20, 21, 23, 22), (22, 23, 25, 24), (24, 25, 27, 26), (26, 27, 29, 28), (28, 29, 31, 30), (30, 31, 33, 32), (32, 33, 35, 34), (34, 35, 37, 36), (36, 37, 39, 38), (38, 39, 41, 40), (40, 41, 43, 42), (42, 43, 45, 44), (44, 45, 47, 46), (46, 47, 49, 48), (48, 49, 51, 50), (50, 51, 53, 52), (52, 53, 55, 54), (54, 55, 57, 56), (56, 57, 59, 58), (58, 59, 61, 60), (11, 9, 68, 69), (60, 61, 63, 62), (62, 63, 1, 0), (0, 2, 4, 6, 8, 10, 12, 14, 16, 18, 20, 22, 24, 26, 28, 30, 32, 34, 36, 38, 40, 42, 44, 46, 48, 50, 52, 54, 56, 58, 60, 62), (90, 89, 121, 122), (29, 27, 77, 78), (47, 45, 86, 87), (3, 1, 65, 64), (1, 63, 95, 65), (21, 19, 73, 74), (39, 37, 82, 83), (57, 55, 91, 92), (13, 11, 69, 70), (31, 29, 78, 79), (49, 47, 87, 88), (5, 3, 64, 66), (23, 21, 74, 75), (41, 39, 83, 84), (59, 57, 92, 93), (15, 13, 70, 71), (33, 31, 79, 80), (51, 49, 88, 89), (7, 5, 66, 67), (25, 23, 75, 76), (43, 41, 84, 85), (61, 59, 93, 94), (17, 15, 71, 72), (35, 33, 80, 81), (53, 51, 89, 90), (9, 7, 67, 68), (27, 25, 76, 77), (45, 43, 85, 86), (63, 61, 94, 95), (19, 17, 72, 73), (37, 35, 81, 82), (55, 53, 90, 91), (96, 97, 127, 126, 125, 124, 123, 122, 121, 120, 119, 118, 117, 116, 115, 114, 113, 112, 111, 110, 109, 108, 107, 106, 105, 104, 103, 102, 101, 100, 99, 98), (77, 76, 108, 109), (91, 90, 122, 123), (78, 77, 109, 110), (64, 65, 97, 96), (92, 91, 123, 124), (79, 78, 110, 111), (66, 64, 96, 98), (93, 92, 124, 125), (80, 79, 111, 112), (67, 66, 98, 99), (94, 93, 125, 126), (81, 80, 112, 113), (68, 67, 99, 100), (95, 94, 126, 127), (82, 81, 113, 114), (69, 68, 100, 101), (65, 95, 127, 97), (83, 82, 114, 115), (70, 69, 101, 102), (84, 83, 115, 116), (71, 70, 102, 103), (85, 84, 116, 117), (72, 71, 103, 104), (86, 85, 117, 118), (73, 72, 104, 105), (87, 86, 118, 119), (74, 73, 105, 106), (88, 87, 119, 120), (75, 74, 106, 107), (89, 88, 120, 121), (76, 75, 107, 108)])
me_cylinder.use_remesh_preserve_volume = False
me_cylinder.use_remesh_preserve_attributes = False
me_cylinder.use_mirror_vertex_groups = False
me_cylinder.update()

# ---- objects
ob_cube = bpy.data.objects.new('Cube', me_cube_001)
ob_cylinder_005 = bpy.data.objects.new('Cylinder.005', me_cylinder_005)
ob_cylinder_004 = bpy.data.objects.new('Cylinder.004', me_cylinder_004)
ob_cylinder_003 = bpy.data.objects.new('Cylinder.003', me_cylinder_003)
ob_cylinder_002 = bpy.data.objects.new('Cylinder.002', me_cylinder_002)
ob_cylinder_001 = bpy.data.objects.new('Cylinder.001', me_cylinder_001)
ob_cylinder = bpy.data.objects.new('Cylinder', me_cylinder)
ob_lamp = bpy.data.objects.new('Lamp', light_lamp)
ob_camera = bpy.data.objects.new('Camera', cam_camera)

# ---- transforms, parenting, visibility, modifiers, constraints
ob_cube.location = (0.0, 0.0, -5.0)
ob_cube.lineart.crease_threshold = 0.0
ob_cylinder_005.location = (51.4, 36.0, 0.0)
ob_cylinder_005.scale = (3.5, 3.5, 5.0)
ob_cylinder_005.lineart.crease_threshold = 0.0
ob_cylinder_004.location = (35.4, 6.0, 0.0)
ob_cylinder_004.scale = (3.5, 3.5, 5.0)
ob_cylinder_004.lineart.crease_threshold = 0.0
ob_cylinder_003.location = (0.0, 52.5, 0.0)
ob_cylinder_003.scale = (3.5, 3.5, 5.0)
ob_cylinder_003.lineart.crease_threshold = 0.0
ob_cylinder_002.location = (25.4, 52.5, 0.0)
ob_cylinder_002.scale = (3.5, 3.5, 5.0)
ob_cylinder_002.lineart.crease_threshold = 0.0
ob_cylinder_001.location = (25.4, 0.0, 0.0)
ob_cylinder_001.scale = (3.5, 3.5, 5.0)
ob_cylinder_001.lineart.crease_threshold = 0.0
ob_cylinder.location = (0.0, 0.0, 0.0)
ob_cylinder.scale = (3.5, 3.5, 5.0)
ob_cylinder.lineart.crease_threshold = 0.0
ob_lamp.location = (4.076, 1.005, 5.904)
ob_lamp.rotation_euler = (0.6503, 0.05522, 1.866)
ob_lamp.lock_rotations_4d = False
ob_lamp.empty_display_type = 'ARROWS'
ob_lamp.color = (0.0, 0.0, 0.0, 0.0)
ob_lamp.lineart.crease_threshold = 0.0
ob_camera.location = (7.481, -6.508, 5.344)
ob_camera.rotation_euler = (1.109, 0.0, 0.8149)
ob_camera.lock_rotations_4d = False
ob_camera.empty_display_type = 'ARROWS'
ob_camera.color = (0.0, 0.0, 0.0, 0.0)
ob_camera.display_type = 'WIRE'
ob_camera.lineart.crease_threshold = 0.0

# ---- collection membership
col_collection_1.objects.link(ob_cube)
col_collection_1.objects.link(ob_cylinder_005)
col_collection_1.objects.link(ob_cylinder_004)
col_collection_1.objects.link(ob_cylinder_003)
col_collection_1.objects.link(ob_cylinder_002)
col_collection_1.objects.link(ob_cylinder_001)
col_collection_1.objects.link(ob_cylinder)
col_collection_1.objects.link(ob_lamp)
col_collection_1.objects.link(ob_camera)

# ---- scene / render settings (as saved in the file)
scene.camera = ob_camera
scene.frame_start = 1; scene.frame_end = 250; scene.frame_set(1)
scene.render.engine = 'BLENDER_EEVEE_NEXT'
scene.render.resolution_percentage = 50
scene.render.dither_intensity = 0.0
scene.cycles.use_denoising = False
scene.cycles.samples = 128
scene.cycles.sampling_pattern = 'TABULATED_SOBOL'
scene.cycles.use_adaptive_sampling = False
scene.cycles.use_light_tree = False
scene.cycles.blur_glossy = 0.0
scene.cycles.sample_clamp_indirect = 0.0
scene.view_settings.view_transform = 'Standard'
bpy.context.view_layer.update()
